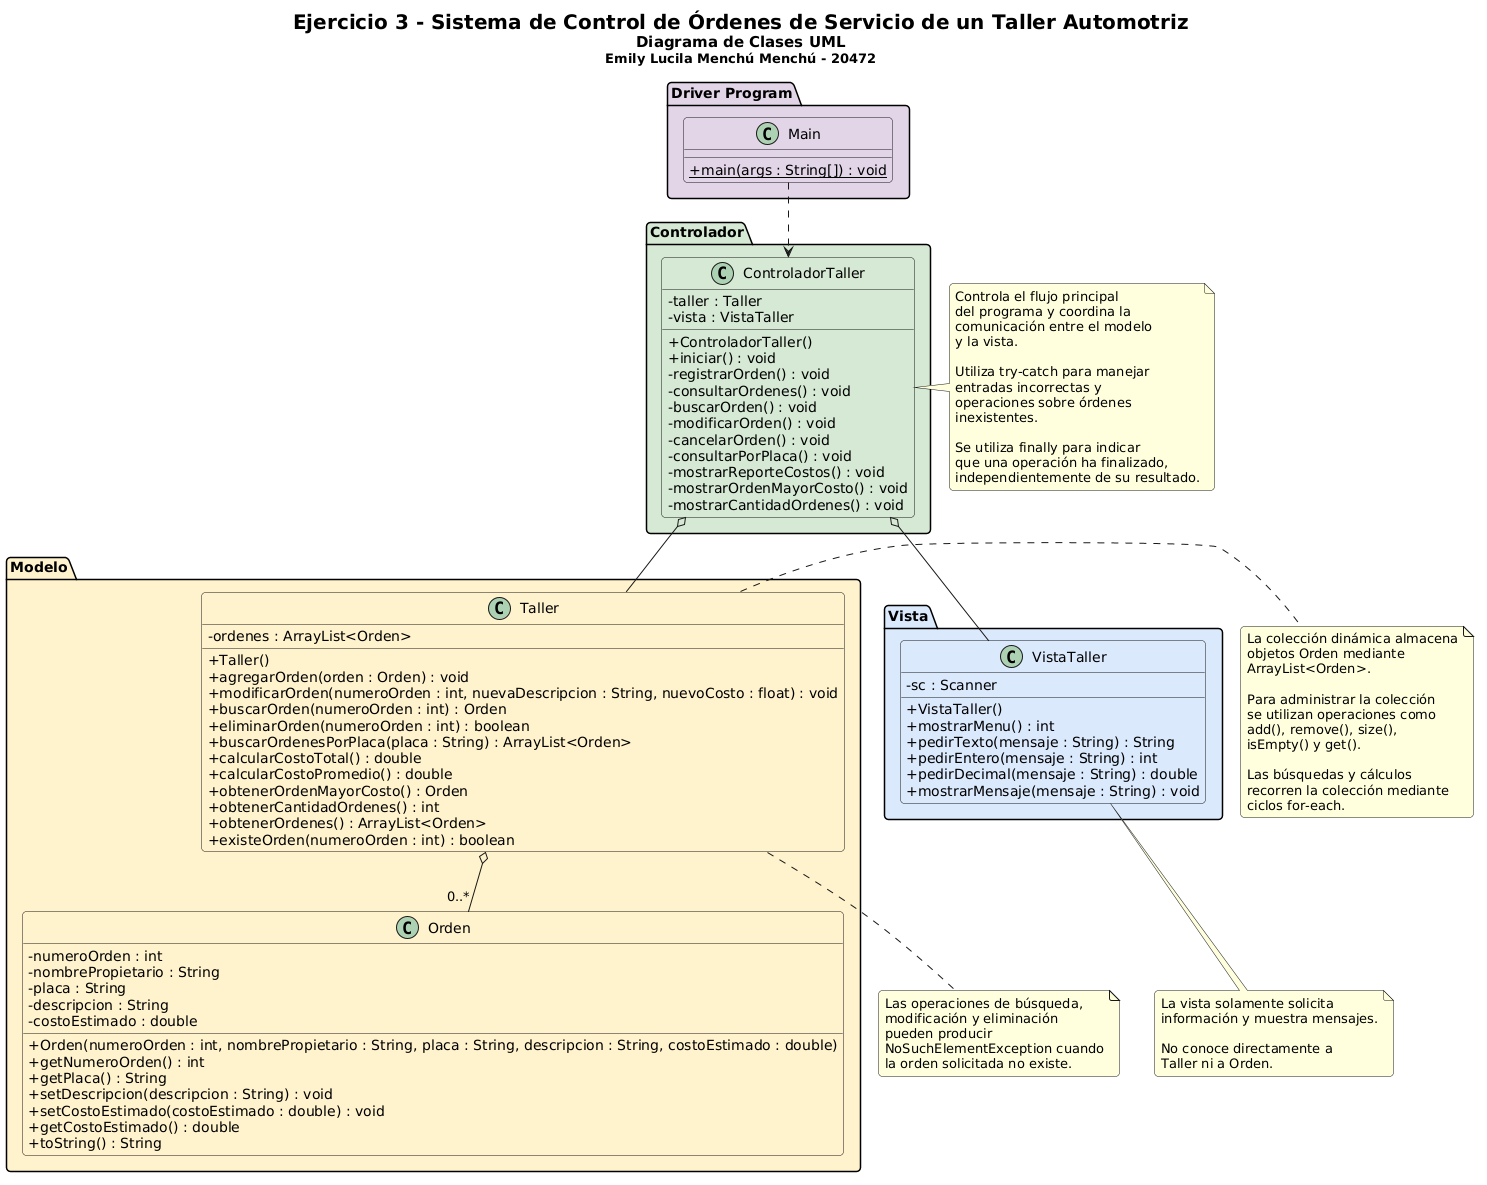

The diagram above was rendered by PlantUML. Its source (embedded in the PNG):
@startuml
title
  <size:20><b>Ejercicio 3 - Sistema de Control de Órdenes de Servicio de un Taller Automotriz</b></size>
  <size:15>Diagrama de Clases UML</size>
  <size:13>Emily Lucila Menchú Menchú - 20472</size>
end title

skinparam classAttributeIconSize 0
skinparam shadowing false
skinparam roundcorner 8

' ==================================================
' PAQUETES MVC
' ==================================================

package "Modelo" #FFF2CC {

    class Orden #FFF2CC {
        - numeroOrden : int
        - nombrePropietario : String
        - placa : String
        - descripcion : String
        - costoEstimado : double

        + Orden(numeroOrden : int, nombrePropietario : String, placa : String, descripcion : String, costoEstimado : double)
        + getNumeroOrden() : int
        + getPlaca() : String
        + setDescripcion(descripcion : String) : void
        + setCostoEstimado(costoEstimado : double) : void
        + getCostoEstimado() : double
        + toString() : String
    }

    class Taller #FFF2CC {
        - ordenes : ArrayList<Orden>

        + Taller()
        + agregarOrden(orden : Orden) : void
        + modificarOrden(numeroOrden : int, nuevaDescripcion : String, nuevoCosto : float) : void
        + buscarOrden(numeroOrden : int) : Orden
        + eliminarOrden(numeroOrden : int) : boolean
        + buscarOrdenesPorPlaca(placa : String) : ArrayList<Orden>
        + calcularCostoTotal() : double
        + calcularCostoPromedio() : double
        + obtenerOrdenMayorCosto() : Orden
        + obtenerCantidadOrdenes() : int
        + obtenerOrdenes() : ArrayList<Orden>
        + existeOrden(numeroOrden : int) : boolean
    }
}

package "Controlador" #D5E8D4 {

    class ControladorTaller #D5E8D4 {
        - taller : Taller
        - vista : VistaTaller

        + ControladorTaller()
        + iniciar() : void
        - registrarOrden() : void
        - consultarOrdenes() : void
        - buscarOrden() : void
        - modificarOrden() : void
        - cancelarOrden() : void
        - consultarPorPlaca() : void
        - mostrarReporteCostos() : void
        - mostrarOrdenMayorCosto() : void
        - mostrarCantidadOrdenes() : void
    }
}

package "Vista" #DAE8FC {

    class VistaTaller #DAE8FC {
        - sc : Scanner

        + VistaTaller()
        + mostrarMenu() : int
        + pedirTexto(mensaje : String) : String
        + pedirEntero(mensaje : String) : int
        + pedirDecimal(mensaje : String) : double
        + mostrarMensaje(mensaje : String) : void
    }
}

package "Driver Program" #E1D5E7 {

    class Main #E1D5E7 {
        + {static} main(args : String[]) : void
    }
}


' ==================================================
' RELACIONES
' ==================================================

Main ..> ControladorTaller

ControladorTaller o-- Taller
ControladorTaller o-- VistaTaller

Taller o-- "0..*" Orden


' ==================================================
' NOTAS
' ==================================================

note right of Taller
  La colección dinámica almacena
  objetos Orden mediante
  ArrayList<Orden>.

  Para administrar la colección
  se utilizan operaciones como
  add(), remove(), size(),
  isEmpty() y get().

  Las búsquedas y cálculos
  recorren la colección mediante
  ciclos for-each.
end note

note right of ControladorTaller
  Controla el flujo principal
  del programa y coordina la
  comunicación entre el modelo
  y la vista.

  Utiliza try-catch para manejar
  entradas incorrectas y
  operaciones sobre órdenes
  inexistentes.

  Se utiliza finally para indicar
  que una operación ha finalizado,
  independientemente de su resultado.
end note

note bottom of Taller
  Las operaciones de búsqueda,
  modificación y eliminación
  pueden producir
  NoSuchElementException cuando
  la orden solicitada no existe.
end note

note bottom of VistaTaller
  La vista solamente solicita
  información y muestra mensajes.

  No conoce directamente a
  Taller ni a Orden.
end note


' ==================================================
' LEYENDA
@enduml